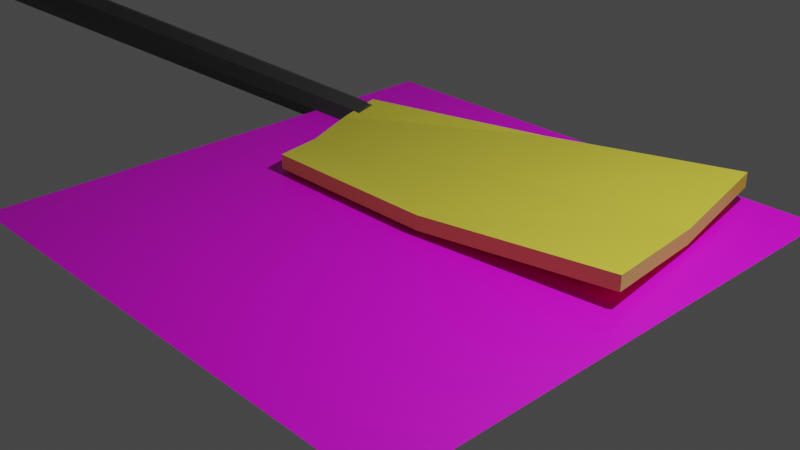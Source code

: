 # Source: boatAndOar.blend  (saved by Blender 3.0.42; exported with 4.5.12 LTS)
import bpy
from mathutils import Matrix  # noqa: F401  (used for matrix-valued properties, if any)

bpy.ops.wm.read_factory_settings(use_empty=True)
scene = bpy.context.scene
scene.name = 'Scene'

# ---- collections
col_collection = bpy.data.collections.new('Collection'); scene.collection.children.link(col_collection)

# ---- images (referenced by path relative to the original .blend; pixels are not part of the script)
import os
ASSET_DIR = os.environ.get("B2B_ASSET_DIR", "")  # directory of the original .blend (textures are referenced by path, not embedded)
HERE = os.path.dirname(os.path.abspath(__file__))  # packed textures are extracted next to this script under _unpacked/

def load_image(name, relpath, width, height, colorspace="sRGB"):
    """Load a texture the original file referenced (path relative to the .blend, or extracted next to this script)."""
    p = next((c for c in (os.path.join(HERE, relpath), os.path.join(ASSET_DIR, relpath)) if relpath and os.path.exists(c)), "")
    if p:
        img = bpy.data.images.load(p, check_existing=True)
        img.name = name
    else:  # same state as the original file: an image datablock whose file is absent (Cycles renders it pink)
        img = bpy.data.images.new(name, width, height)
        img.source = "FILE"
        img.filepath = "//" + (relpath or name)
    img.colorspace_settings.name = colorspace
    return img
img_2dviewoarbladesoip_3664286808_jpg = load_image('2dViewOarBladesOIP-3664286808.jpg', '2dViewOarBladesOIP-3664286808.jpg', 1024, 1024, 'sRGB')

# ---- materials (node trees are filled in below, after node groups)
mat_material_001 = bpy.data.materials.new('Material.001')
mat_material_001.use_transparent_shadow = False
mat_carbonfiber = bpy.data.materials.new('CarbonFiber')
mat_carbonfiber.use_transparent_shadow = False
mat_wood = bpy.data.materials.new('Wood')
mat_wood.use_transparent_shadow = False
mat_plasticwhite = bpy.data.materials.new('PlasticWhite')
mat_plasticwhite.use_transparent_shadow = False
mat_plasticpink = bpy.data.materials.new('PlasticPink')
mat_plasticpink.use_transparent_shadow = False
mat_paintedoarblade = bpy.data.materials.new('PaintedOarBlade')
mat_paintedoarblade.use_transparent_shadow = False
mat_hullblue = bpy.data.materials.new('HullBlue')
mat_hullblue.use_transparent_shadow = False
mat_metalrigger = bpy.data.materials.new('MetalRigger')
mat_metalrigger.use_transparent_shadow = False

# ---- material node trees
mat_material_001.use_nodes = True; mat_material_001.node_tree.nodes.clear()
_N = mat_material_001.node_tree.nodes; _L = mat_material_001.node_tree.links
n0 = _N.new('ShaderNodeBsdfPrincipled'); n0.name = 'Principled BSDF'; n0.location = (10, 300)
n0.distribution = 'GGX'
n0.subsurface_method = 'RANDOM_WALK_SKIN'
n0.inputs[3].default_value = 1.45
n0.inputs[27].default_value = (0.0, 0.0, 0.0, 1.0)
n0.inputs[28].default_value = 1.0
n1 = _N.new('ShaderNodeOutputMaterial'); n1.name = 'Material Output'; n1.location = (300, 300)
n2 = _N.new('ShaderNodeTexImage'); n2.name = 'Image Texture'; n2.location = (-280, 280)
n2.image = img_2dviewoarbladesoip_3664286808_jpg
_L.new(n0.outputs[0], n1.inputs[0])
_L.new(n2.outputs[0], n0.inputs[0])
n1.is_active_output = True
mat_carbonfiber.use_nodes = True; mat_carbonfiber.node_tree.nodes.clear()
_N = mat_carbonfiber.node_tree.nodes; _L = mat_carbonfiber.node_tree.links
n0 = _N.new('ShaderNodeBsdfPrincipled'); n0.name = 'Principled BSDF'; n0.location = (10, 300)
n0.distribution = 'GGX'
n0.subsurface_method = 'RANDOM_WALK_SKIN'
n0.inputs[0].default_value = (0.06372, 0.06372, 0.06372, 1.0)
n0.inputs[3].default_value = 1.45
n0.inputs[27].default_value = (0.0, 0.0, 0.0, 1.0)
n0.inputs[28].default_value = 1.0
n1 = _N.new('ShaderNodeOutputMaterial'); n1.name = 'Material Output'; n1.location = (300, 300)
_L.new(n0.outputs[0], n1.inputs[0])
n1.is_active_output = True
mat_wood.use_nodes = True; mat_wood.node_tree.nodes.clear()
_N = mat_wood.node_tree.nodes; _L = mat_wood.node_tree.links
n0 = _N.new('ShaderNodeBsdfPrincipled'); n0.name = 'Principled BSDF'; n0.location = (10, 300)
n0.distribution = 'GGX'
n0.subsurface_method = 'RANDOM_WALK_SKIN'
n0.inputs[0].default_value = (0.2203, 0.08729, 0.07056, 1.0)
n0.inputs[3].default_value = 1.45
n0.inputs[27].default_value = (0.0, 0.0, 0.0, 1.0)
n0.inputs[28].default_value = 1.0
n1 = _N.new('ShaderNodeOutputMaterial'); n1.name = 'Material Output'; n1.location = (300, 300)
_L.new(n0.outputs[0], n1.inputs[0])
n1.is_active_output = True
mat_plasticwhite.use_nodes = True; mat_plasticwhite.node_tree.nodes.clear()
_N = mat_plasticwhite.node_tree.nodes; _L = mat_plasticwhite.node_tree.links
n0 = _N.new('ShaderNodeBsdfPrincipled'); n0.name = 'Principled BSDF'; n0.location = (10, 300)
n0.distribution = 'GGX'
n0.subsurface_method = 'RANDOM_WALK_SKIN'
n0.inputs[3].default_value = 1.45
n0.inputs[27].default_value = (0.0, 0.0, 0.0, 1.0)
n0.inputs[28].default_value = 1.0
n1 = _N.new('ShaderNodeOutputMaterial'); n1.name = 'Material Output'; n1.location = (300, 300)
_L.new(n0.outputs[0], n1.inputs[0])
n1.is_active_output = True
mat_plasticpink.use_nodes = True; mat_plasticpink.node_tree.nodes.clear()
_N = mat_plasticpink.node_tree.nodes; _L = mat_plasticpink.node_tree.links
n0 = _N.new('ShaderNodeBsdfPrincipled'); n0.name = 'Principled BSDF'; n0.location = (10, 300)
n0.distribution = 'GGX'
n0.subsurface_method = 'RANDOM_WALK_SKIN'
n0.inputs[0].default_value = (0.8, 0.1319, 0.6678, 1.0)
n0.inputs[3].default_value = 1.45
n0.inputs[27].default_value = (0.0, 0.0, 0.0, 1.0)
n0.inputs[28].default_value = 1.0
n1 = _N.new('ShaderNodeOutputMaterial'); n1.name = 'Material Output'; n1.location = (300, 300)
_L.new(n0.outputs[0], n1.inputs[0])
n1.is_active_output = True
mat_paintedoarblade.use_nodes = True; mat_paintedoarblade.node_tree.nodes.clear()
_N = mat_paintedoarblade.node_tree.nodes; _L = mat_paintedoarblade.node_tree.links
n0 = _N.new('ShaderNodeBsdfPrincipled'); n0.name = 'Principled BSDF'; n0.location = (10, 300)
n0.distribution = 'GGX'
n0.subsurface_method = 'RANDOM_WALK_SKIN'
n0.inputs[0].default_value = (0.8, 0.7191, 0.06353, 1.0)
n0.inputs[3].default_value = 1.45
n0.inputs[27].default_value = (0.0, 0.0, 0.0, 1.0)
n0.inputs[28].default_value = 1.0
n1 = _N.new('ShaderNodeOutputMaterial'); n1.name = 'Material Output'; n1.location = (300, 300)
_L.new(n0.outputs[0], n1.inputs[0])
n1.is_active_output = True
mat_hullblue.use_nodes = True; mat_hullblue.node_tree.nodes.clear()
_N = mat_hullblue.node_tree.nodes; _L = mat_hullblue.node_tree.links
n0 = _N.new('ShaderNodeBsdfPrincipled'); n0.name = 'Principled BSDF'; n0.location = (10, 300)
n0.distribution = 'GGX'
n0.subsurface_method = 'RANDOM_WALK_SKIN'
n0.inputs[0].default_value = (0.08888, 0.1058, 0.8, 1.0)
n0.inputs[3].default_value = 1.45
n0.inputs[27].default_value = (0.0, 0.0, 0.0, 1.0)
n0.inputs[28].default_value = 1.0
n1 = _N.new('ShaderNodeOutputMaterial'); n1.name = 'Material Output'; n1.location = (300, 300)
_L.new(n0.outputs[0], n1.inputs[0])
n1.is_active_output = True
mat_metalrigger.use_nodes = True; mat_metalrigger.node_tree.nodes.clear()
_N = mat_metalrigger.node_tree.nodes; _L = mat_metalrigger.node_tree.links
n0 = _N.new('ShaderNodeBsdfPrincipled'); n0.name = 'Principled BSDF'; n0.location = (10, 300)
n0.distribution = 'GGX'
n0.subsurface_method = 'RANDOM_WALK_SKIN'
n0.inputs[3].default_value = 1.45
n0.inputs[27].default_value = (0.0, 0.0, 0.0, 1.0)
n0.inputs[28].default_value = 1.0
n1 = _N.new('ShaderNodeOutputMaterial'); n1.name = 'Material Output'; n1.location = (300, 300)
_L.new(n0.outputs[0], n1.inputs[0])
n1.is_active_output = True

# ---- world
world_world = bpy.data.worlds.new('World'); scene.world = world_world
world_world.use_nodes = True; world_world.node_tree.nodes.clear()
_N = world_world.node_tree.nodes; _L = world_world.node_tree.links
n0 = _N.new('ShaderNodeOutputWorld'); n0.name = 'World Output'; n0.location = (300, 300)
n1 = _N.new('ShaderNodeBackground'); n1.name = 'Background'; n1.location = (10, 300)
n1.inputs[0].default_value = (0.05088, 0.05088, 0.05088, 1.0)
_L.new(n1.outputs[0], n0.inputs[0])
n0.is_active_output = True
world_world.color = (0.05088, 0.05088, 0.05088)
world_world.use_sun_shadow = False
world_world.sun_shadow_jitter_overblur = 0.0

# ---- cameras
cam_camera = bpy.data.cameras.new('Camera')
cam_camera.clip_end = 100.0
cam_camera.ortho_scale = 7.314

# ---- lights
light_light = bpy.data.lights.new('Light', 'POINT')
light_light.transmission_factor = 0.0
light_light.energy = 1000.0
light_light.shadow_soft_size = 0.1
light_light.shadow_maximum_resolution = 0.006
light_light.use_absolute_resolution = True

# ---- meshes
me_plane = bpy.data.meshes.new('Plane')
me_plane.from_pydata([(-1.0, -1.0, 0.0), (1.0, -1.0, 0.0), (-1.0, 1.0, 0.0), (1.0, 1.0, 0.0)], [], [(0, 1, 3, 2)])
_uv = me_plane.uv_layers.new(name='UVMap')
_uv.uv.foreach_set('vector', [0.0, 0.0, 1.0, 0.0, 1.0, 1.0, 0.0, 1.0])
me_plane.materials.append(mat_material_001)
me_plane.use_remesh_fix_poles = True
me_plane.use_remesh_preserve_attributes = False
me_plane.update()
me_cylinder = bpy.data.meshes.new('Cylinder')
me_cylinder.from_pydata([(1.139, 0.3328, -0.0004799), (11.52, 0.2311, -0.0004799), (1.139, 0.2372, -0.2313), (11.52, 0.1653, -0.1594), (1.139, 0.006389, -0.3269), (11.52, 0.006389, -0.2252), (1.139, -0.2244, -0.2313), (11.52, -0.1525, -0.1594), (1.139, -0.32, -0.0004798), (11.52, -0.2183, -0.0004799), (1.139, -0.2244, 0.2303), (11.52, -0.1525, 0.1584), (1.139, 0.006389, 0.3259), (11.52, 0.006389, 0.2242), (1.139, 0.2372, 0.2303), (11.52, 0.1653, 0.1584), (-0.01947, 0.3328, -0.0004769), (-0.01947, 0.2372, -0.2313), (-0.01947, 0.006389, -0.3269), (-0.01947, -0.2244, -0.2313), (-0.01947, -0.32, -0.0004768), (-0.01946, -0.2244, 0.2303), (-0.01946, 0.006389, 0.3259), (-0.01946, 0.2372, 0.2303), (1.082, 0.3986, -0.0004802), (1.082, 0.2837, -0.3445), (1.082, 0.006389, -0.3927), (1.082, -0.3266, -0.3445), (1.082, -0.3858, -0.0004801), (1.082, -0.3266, 0.344), (1.082, 0.006389, 0.3917), (1.082, 0.2837, 0.344), (0.03803, 0.3986, -0.0004766), (0.03803, 0.2837, -0.3445), (0.03803, 0.006389, -0.3927), (0.03803, -0.3266, -0.3445), (0.03803, -0.3858, -0.0004765), (0.03803, -0.3266, 0.344), (0.03803, 0.006389, 0.3917), (0.03803, 0.2837, 0.344), (-0.1148, 0.3328, -0.0004767), (-0.1148, 0.2372, -0.2313), (-0.1148, 0.006389, -0.3269), (-0.1148, -0.2244, -0.2313), (-0.1148, -0.32, -0.0004767), (-0.1148, -0.2244, 0.2303), (-0.1148, 0.006389, 0.3259), (-0.1148, 0.2372, 0.2303), (-0.01857, 0.5886, 0.000837), (-0.01857, 0.4166, -0.4146), (-0.01857, 0.001133, -0.5867), (-0.01857, -0.4143, -0.4146), (-0.01857, -0.5864, 0.0008371), (-0.01857, -0.4143, 0.4163), (-0.01857, 0.001133, 0.5883), (-0.01857, 0.4166, 0.4163), (-0.1139, 0.5886, 0.0008373), (-0.1139, 0.4166, -0.4146), (-0.1139, 0.001133, -0.5867), (-0.1139, -0.4143, -0.4146), (-0.1139, -0.5864, 0.0008374), (-0.1139, -0.4143, 0.4163), (-0.1139, 0.001133, 0.5883), (-0.1139, 0.4166, 0.4163), (-4.347, 0.3328, -0.0004744), (-4.347, 0.2372, -0.2313), (-4.347, 0.00639, -0.3269), (-4.347, -0.2244, -0.2313), (-4.347, -0.32, -0.0004744), (-4.347, -0.2244, 0.2303), (-4.347, 0.00639, 0.3259), (-4.347, 0.2372, 0.2303), (-4.391, 0.2991, -0.0004744), (-4.391, 0.2134, -0.2075), (-4.391, 0.00639, -0.2932), (-4.391, -0.2006, -0.2075), (-4.391, -0.2863, -0.0004744), (-4.391, -0.2006, 0.2065), (-4.391, 0.00639, 0.2923), (-4.391, 0.2134, 0.2065), (-6.529, 0.1787, -0.0004744), (-6.529, 0.1282, -0.1223), (-6.529, 0.00639, -0.1728), (-6.529, -0.1154, -0.1223), (-6.529, -0.1659, -0.0004744), (-6.529, -0.1154, 0.1214), (-6.529, 0.00639, 0.1718), (-6.529, 0.1282, 0.1214), (15.95, 1.271, 0.3503), (16.38, -1.448, 0.3503), (16.38, -1.448, 0.1817), (11.42, 0.1604, 0.223), (11.42, 0.1604, 0.05439), (12.04, -1.742, 0.223), (11.43, -0.3088, -0.04963), (11.43, -0.3088, 0.1189), (14.15, -1.725, 0.223), (13.66, 0.7729, 0.223), (16.17, -0.08834, 0.2463), (16.17, -0.08834, 0.07771), (11.74, -1.025, 0.1189), (13.93, -0.3532, 0.1826), (-6.529, 0.00639, -0.0004744), (11.52, 0.006389, -0.0004799), (15.95, 1.271, 0.1816), (12.04, -1.742, 0.05425), (14.15, -1.725, 0.05425), (13.66, 0.7729, 0.05425), (11.74, -1.025, -0.04978), (13.93, -0.3532, 0.01389)], [], [(0, 1, 3, 2), (2, 3, 5, 4), (4, 5, 7, 6), (6, 7, 9, 8), (8, 9, 11, 10), (10, 11, 13, 12), (9, 7, 103), (12, 13, 15, 14), (14, 15, 1, 0), (14, 0, 24, 31), (21, 22, 54, 53), (4, 6, 27, 26), (22, 21, 37, 38), (21, 20, 36, 37), (8, 10, 29, 28), (20, 19, 35, 36), (12, 14, 31, 30), (2, 4, 26, 25), (25, 26, 34, 33), (28, 29, 37, 36), (31, 24, 32, 39), (24, 25, 33, 32), (26, 27, 35, 34), (29, 30, 38, 37), (27, 28, 36, 35), (30, 31, 39, 38), (0, 2, 25, 24), (23, 22, 38, 39), (10, 12, 30, 29), (16, 23, 39, 32), (17, 16, 32, 33), (6, 8, 28, 27), (18, 17, 33, 34), (19, 18, 34, 35), (46, 47, 71, 70), (42, 41, 57, 58), (20, 21, 53, 52), (41, 40, 56, 57), (40, 47, 63, 56), (19, 20, 52, 51), (47, 46, 62, 63), (18, 19, 51, 50), (49, 50, 58, 57), (54, 55, 63, 62), (52, 53, 61, 60), (50, 51, 59, 58), (48, 49, 57, 56), (55, 48, 56, 63), (53, 54, 62, 61), (51, 52, 60, 59), (43, 42, 58, 59), (22, 23, 55, 54), (44, 43, 59, 60), (23, 16, 48, 55), (16, 17, 49, 48), (45, 44, 60, 61), (17, 18, 50, 49), (46, 45, 61, 62), (70, 71, 79, 78), (44, 45, 69, 68), (42, 43, 67, 66), (40, 41, 65, 64), (47, 40, 64, 71), (45, 46, 70, 69), (43, 44, 68, 67), (41, 42, 66, 65), (73, 74, 82, 81), (68, 69, 77, 76), (66, 67, 75, 74), (64, 65, 73, 72), (71, 64, 72, 79), (69, 70, 78, 77), (67, 68, 76, 75), (65, 66, 74, 73), (82, 83, 102), (78, 79, 87, 86), (76, 77, 85, 84), (74, 75, 83, 82), (72, 73, 81, 80), (79, 72, 80, 87), (77, 78, 86, 85), (75, 76, 84, 83), (90, 89, 96, 106), (106, 96, 93, 105), (94, 95, 91, 92), (99, 98, 89, 90), (107, 97, 88, 104), (108, 100, 95, 94), (92, 91, 97, 107), (104, 88, 98, 99), (105, 93, 100, 108), (101, 98, 88, 97), (98, 101, 96, 89), (96, 101, 100, 93), (95, 100, 101), (95, 101, 97, 91), (109, 99, 104, 107), (80, 81, 102), (87, 80, 102), (85, 86, 102), (83, 84, 102), (81, 82, 102), (86, 87, 102), (84, 85, 102), (15, 13, 103), (5, 3, 103), (11, 9, 103), (1, 15, 103), (3, 1, 103), (7, 5, 103), (13, 11, 103), (99, 109, 106, 90), (106, 109, 108, 105), (94, 108, 109), (94, 109, 107, 92)])
me_cylinder.polygons.foreach_set('material_index', [0, 0, 0, 0, 0, 0, 0, 0, 0, 3, 2, 3, 3, 3, 3, 3, 3, 3, 3, 3, 3, 3, 3, 3, 3, 3, 3, 3, 3, 3, 3, 3, 3, 3, 0, 2, 2, 2, 2, 2, 2, 2, 2, 2, 2, 2, 2, 2, 2, 2, 2, 2, 2, 2, 2, 2, 2, 2, 0, 0, 0, 0, 0, 0, 0, 0, 1, 0, 0, 0, 0, 0, 0, 0, 1, 1, 1, 1, 1, 1, 1, 1, 4, 4, 4, 4, 4, 4, 4, 4, 4, 4, 4, 4, 4, 4, 4, 1, 1, 1, 1, 1, 1, 1, 0, 0, 0, 0, 0, 0, 0, 4, 4, 4, 4])
_uv = me_cylinder.uv_layers.new(name='UVMap')
_uv.uv.foreach_set('vector', [1.0, 0.5, 1.0, 1.0, 0.875, 1.0, 0.875, 0.5, 0.875, 0.5, 0.875, 1.0, 0.75, 1.0, 0.75, 0.5, 0.75, 0.5, 0.75, 1.0, 0.625, 1.0, 0.625, 0.5, 0.625, 0.5, 0.625, 1.0, 0.5, 1.0, 0.5, 0.5, 0.5, 0.5, 0.5, 1.0, 0.375, 1.0, 0.375, 0.5, 0.375, 0.5, 0.375, 1.0, 0.25, 1.0, 0.25, 0.5, 0.5, 1.0, 0.625, 1.0, 0.5, 1.0, 0.25, 0.5, 0.25, 1.0, 0.125, 1.0, 0.125, 0.5, 0.125, 0.5, 0.125, 1.0, 0.0, 1.0, 0.0, 0.5, 0.125, 0.5, 0.0, 0.5, 0.0, 0.5, 0.125, 0.5, 0.5803, 0.08029, 0.51, 0.25, 0.51, 0.25, 0.5803, 0.08029, 0.75, 0.5, 0.625, 0.5, 0.625, 0.5, 0.75, 0.5, 0.51, 0.25, 0.5803, 0.08029, 0.5803, 0.08029, 0.51, 0.25, 0.5803, 0.08029, 0.75, 0.01, 0.75, 0.01, 0.5803, 0.08029, 0.5, 0.5, 0.375, 0.5, 0.375, 0.5, 0.5, 0.5, 0.75, 0.01, 0.9197, 0.08029, 0.9197, 0.08029, 0.75, 0.01, 0.25, 0.5, 0.125, 0.5, 0.125, 0.5, 0.25, 0.5, 0.875, 0.5, 0.75, 0.5, 0.75, 0.5, 0.875, 0.5, 0.875, 0.5, 0.75, 0.5, 0.75, 0.5, 0.875, 0.5, 0.5, 0.5, 0.375, 0.5, 0.375, 0.5, 0.5, 0.5, 0.125, 0.5, 0.0, 0.5, 0.0, 0.5, 0.125, 0.5, 1.0, 0.5, 0.875, 0.5, 0.875, 0.5, 1.0, 0.5, 0.75, 0.5, 0.625, 0.5, 0.625, 0.5, 0.75, 0.5, 0.375, 0.5, 0.25, 0.5, 0.25, 0.5, 0.375, 0.5, 0.625, 0.5, 0.5, 0.5, 0.5, 0.5, 0.625, 0.5, 0.25, 0.5, 0.125, 0.5, 0.125, 0.5, 0.25, 0.5, 1.0, 0.5, 0.875, 0.5, 0.875, 0.5, 1.0, 0.5, 0.5803, 0.4197, 0.51, 0.25, 0.51, 0.25, 0.5803, 0.4197, 0.375, 0.5, 0.25, 0.5, 0.25, 0.5, 0.375, 0.5, 0.75, 0.49, 0.5803, 0.4197, 0.5803, 0.4197, 0.75, 0.49, 0.9197, 0.4197, 0.75, 0.49, 0.75, 0.49, 0.9197, 0.4197, 0.625, 0.5, 0.5, 0.5, 0.5, 0.5, 0.625, 0.5, 0.99, 0.25, 0.9197, 0.4197, 0.9197, 0.4197, 0.99, 0.25, 0.9197, 0.08029, 0.99, 0.25, 0.99, 0.25, 0.9197, 0.08029, 0.51, 0.25, 0.5803, 0.4197, 0.5803, 0.4197, 0.51, 0.25, 0.99, 0.25, 0.9197, 0.4197, 0.9197, 0.4197, 0.99, 0.25, 0.75, 0.01, 0.5803, 0.08029, 0.5803, 0.08029, 0.75, 0.01, 0.9197, 0.4197, 0.75, 0.49, 0.75, 0.49, 0.9197, 0.4197, 0.75, 0.49, 0.5803, 0.4197, 0.5803, 0.4197, 0.75, 0.49, 0.9197, 0.08029, 0.75, 0.01, 0.75, 0.01, 0.9197, 0.08029, 0.5803, 0.4197, 0.51, 0.25, 0.51, 0.25, 0.5803, 0.4197, 0.99, 0.25, 0.9197, 0.08029, 0.9197, 0.08029, 0.99, 0.25, 0.9197, 0.4197, 0.99, 0.25, 0.99, 0.25, 0.9197, 0.4197, 0.51, 0.25, 0.5803, 0.4197, 0.5803, 0.4197, 0.51, 0.25, 0.75, 0.01, 0.5803, 0.08029, 0.5803, 0.08029, 0.75, 0.01, 0.99, 0.25, 0.9197, 0.08029, 0.9197, 0.08029, 0.99, 0.25, 0.75, 0.49, 0.9197, 0.4197, 0.9197, 0.4197, 0.75, 0.49, 0.5803, 0.4197, 0.75, 0.49, 0.75, 0.49, 0.5803, 0.4197, 0.5803, 0.08029, 0.51, 0.25, 0.51, 0.25, 0.5803, 0.08029, 0.9197, 0.08029, 0.75, 0.01, 0.75, 0.01, 0.9197, 0.08029, 0.9197, 0.08029, 0.99, 0.25, 0.99, 0.25, 0.9197, 0.08029, 0.51, 0.25, 0.5803, 0.4197, 0.5803, 0.4197, 0.51, 0.25, 0.75, 0.01, 0.9197, 0.08029, 0.9197, 0.08029, 0.75, 0.01, 0.5803, 0.4197, 0.75, 0.49, 0.75, 0.49, 0.5803, 0.4197, 0.75, 0.49, 0.9197, 0.4197, 0.9197, 0.4197, 0.75, 0.49, 0.5803, 0.08029, 0.75, 0.01, 0.75, 0.01, 0.5803, 0.08029, 0.9197, 0.4197, 0.99, 0.25, 0.99, 0.25, 0.9197, 0.4197, 0.51, 0.25, 0.5803, 0.08029, 0.5803, 0.08029, 0.51, 0.25, 0.51, 0.25, 0.5803, 0.4197, 0.5803, 0.4197, 0.51, 0.25, 0.75, 0.01, 0.5803, 0.08029, 0.5803, 0.08029, 0.75, 0.01, 0.99, 0.25, 0.9197, 0.08029, 0.9197, 0.08029, 0.99, 0.25, 0.75, 0.49, 0.9197, 0.4197, 0.9197, 0.4197, 0.75, 0.49, 0.5803, 0.4197, 0.75, 0.49, 0.75, 0.49, 0.5803, 0.4197, 0.5803, 0.08029, 0.51, 0.25, 0.51, 0.25, 0.5803, 0.08029, 0.9197, 0.08029, 0.75, 0.01, 0.75, 0.01, 0.9197, 0.08029, 0.9197, 0.4197, 0.99, 0.25, 0.99, 0.25, 0.9197, 0.4197, 0.9197, 0.4197, 0.99, 0.25, 0.99, 0.25, 0.9197, 0.4197, 0.75, 0.01, 0.5803, 0.08029, 0.5803, 0.08029, 0.75, 0.01, 0.99, 0.25, 0.9197, 0.08029, 0.9197, 0.08029, 0.99, 0.25, 0.75, 0.49, 0.9197, 0.4197, 0.9197, 0.4197, 0.75, 0.49, 0.5803, 0.4197, 0.75, 0.49, 0.75, 0.49, 0.5803, 0.4197, 0.5803, 0.08029, 0.51, 0.25, 0.51, 0.25, 0.5803, 0.08029, 0.9197, 0.08029, 0.75, 0.01, 0.75, 0.01, 0.9197, 0.08029, 0.9197, 0.4197, 0.99, 0.25, 0.99, 0.25, 0.9197, 0.4197, 0.99, 0.25, 0.9197, 0.08029, 0.99, 0.25, 0.51, 0.25, 0.5803, 0.4197, 0.5803, 0.4197, 0.51, 0.25, 0.75, 0.01, 0.5803, 0.08029, 0.5803, 0.08029, 0.75, 0.01, 0.99, 0.25, 0.9197, 0.08029, 0.9197, 0.08029, 0.99, 0.25, 0.75, 0.49, 0.9197, 0.4197, 0.9197, 0.4197, 0.75, 0.49, 0.5803, 0.4197, 0.75, 0.49, 0.75, 0.49, 0.5803, 0.4197, 0.5803, 0.08029, 0.51, 0.25, 0.51, 0.25, 0.5803, 0.08029, 0.9197, 0.08029, 0.75, 0.01, 0.75, 0.01, 0.9197, 0.08029, 0.375, 0.75, 0.625, 0.75, 0.625, 0.875, 0.375, 0.875, 0.375, 0.875, 0.625, 0.875, 0.625, 1.0, 0.375, 1.0, 0.375, 0.125, 0.625, 0.125, 0.625, 0.25, 0.375, 0.25, 0.375, 0.625, 0.625, 0.625, 0.625, 0.75, 0.375, 0.75, 0.375, 0.375, 0.625, 0.375, 0.625, 0.5, 0.375, 0.5, 0.375, 0.0625, 0.625, 0.0625, 0.625, 0.125, 0.375, 0.125, 0.375, 0.25, 0.625, 0.25, 0.625, 0.375, 0.375, 0.375, 0.375, 0.5, 0.625, 0.5, 0.625, 0.625, 0.375, 0.625, 0.375, 0.0, 0.625, 0.0, 0.625, 0.0625, 0.375, 0.0625, 0.0, 0.0, 0.625, 0.625, 0.625, 0.5, 0.625, 0.375, 0.625, 0.625, 0.0, 0.0, 0.625, 0.875, 0.625, 0.75, 0.625, 0.875, 0.0, 0.0, 0.625, 0.0625, 0.625, 0.0, 0.625, 0.125, 0.625, 0.0625, 0.0, 0.0, 0.625, 0.125, 0.0, 0.0, 0.625, 0.375, 0.625, 0.25, 0.0, 0.0, 0.625, 0.625, 0.625, 0.5, 0.625, 0.375, 0.75, 0.49, 0.9197, 0.4197, 0.75, 0.49, 0.5803, 0.4197, 0.75, 0.49, 0.5803, 0.4197, 0.5803, 0.08029, 0.51, 0.25, 0.5803, 0.08029, 0.9197, 0.08029, 0.75, 0.01, 0.9197, 0.08029, 0.9197, 0.4197, 0.99, 0.25, 0.9197, 0.4197, 0.51, 0.25, 0.5803, 0.4197, 0.51, 0.25, 0.75, 0.01, 0.5803, 0.08029, 0.75, 0.01, 0.125, 1.0, 0.25, 1.0, 0.125, 1.0, 0.75, 1.0, 0.875, 1.0, 0.75, 1.0, 0.375, 1.0, 0.5, 1.0, 0.375, 1.0, 0.0, 1.0, 0.125, 1.0, 0.0, 1.0, 0.875, 1.0, 1.0, 1.0, 0.875, 1.0, 0.625, 1.0, 0.75, 1.0, 0.625, 1.0, 0.25, 1.0, 0.375, 1.0, 0.25, 1.0, 0.625, 0.625, 0.0, 0.0, 0.625, 0.875, 0.625, 0.75, 0.625, 0.875, 0.0, 0.0, 0.625, 0.0625, 0.625, 0.0, 0.625, 0.125, 0.625, 0.0625, 0.0, 0.0, 0.625, 0.125, 0.0, 0.0, 0.625, 0.375, 0.625, 0.25])
me_cylinder.materials.append(mat_carbonfiber)
me_cylinder.materials.append(mat_wood)
me_cylinder.materials.append(mat_plasticwhite)
me_cylinder.materials.append(mat_plasticpink)
me_cylinder.materials.append(mat_paintedoarblade)
me_cylinder.use_remesh_fix_poles = True
me_cylinder.use_remesh_preserve_attributes = False
me_cylinder.update()
me_cube_002 = bpy.data.meshes.new('Cube.002')
me_cube_002.from_pydata([(-1.581, -8.481, 1.0), (0.0, -8.481, -1.0), (1.581, -8.481, 1.0), (-1.225, -8.481, 0.0), (1.225, -8.481, 0.0), (-1.581, -18.37, 1.0), (0.0, -18.37, -1.0), (1.581, -18.37, 1.0), (-1.225, -18.37, 0.0), (1.225, -18.37, 0.0), (0.0, -18.37, 1.208), (-1.326, -8.481, 1.003), (1.326, -8.481, 1.003), (0.0, -18.37, 1.211), (-1.326, -18.37, 1.003), (1.326, -18.37, 1.003), (-1.326, -8.481, 0.6204), (1.326, -8.481, 0.6204), (0.0, -18.37, 0.8287), (-1.326, -18.37, 0.6204), (1.326, -18.37, 0.6204), (1.225, -13.43, 0.0), (0.0, -13.43, -1.0), (-1.225, -13.43, 0.0), (-1.581, -13.43, 1.0), (1.581, -13.43, 1.0), (-1.326, -13.43, 1.003), (1.326, -13.43, 1.003), (-1.326, -13.43, 0.6204), (0.0, -13.43, 0.8287), (1.326, -13.43, 0.6204), (-1.139, -8.481, 0.06023), (-1.139, -13.43, 0.06023), (-0.005962, -8.481, -0.9227), (-0.005962, -13.43, -0.9227), (1.062, -8.481, 0.0007333), (1.062, -13.43, 0.0007333), (-0.9786, -13.43, 0.5094), (-0.003635, -13.43, 0.6625), (0.9713, -13.43, 0.5094), (-0.8409, -13.43, 0.09757), (-0.008018, -13.43, -0.6251), (0.7775, -13.43, 0.05384), (-0.9786, -18.37, 0.5094), (-0.003635, -18.37, 0.6625), (0.9713, -18.37, 0.5094), (-0.8409, -18.37, 0.09757), (-0.008018, -18.37, -0.6251), (0.7775, -18.37, 0.05384)], [], [(22, 21, 9, 6), (24, 23, 8, 5), (23, 22, 6, 8), (21, 25, 7, 9), (5, 10, 13, 14), (13, 15, 20, 18), (25, 2, 12, 27), (24, 5, 14, 26), (10, 7, 15, 13), (30, 29, 18, 20), (29, 28, 19, 18), (27, 12, 17, 30), (26, 14, 19, 28), (14, 13, 18, 19), (11, 26, 28, 16), (15, 27, 30, 20), (0, 24, 26, 11), (7, 25, 27, 15), (4, 2, 25, 21), (3, 1, 22, 23), (0, 3, 23, 24), (1, 4, 21, 22), (16, 28, 32, 31), (31, 32, 34, 33), (33, 34, 36, 35), (17, 35, 36, 30), (30, 36, 42, 39), (36, 34, 41, 42), (28, 29, 38, 37), (32, 28, 37, 40), (29, 30, 39, 38), (34, 32, 40, 41), (39, 42, 48, 45), (41, 40, 46, 47), (38, 39, 45, 44), (42, 41, 47, 48), (40, 37, 43, 46), (37, 38, 44, 43)])
_uv = me_cube_002.uv_layers.new(name='UVMap')
_uv.uv.foreach_set('vector', [0.0, 0.0, 0.0, 0.0, 0.0, 0.0, 0.0, 0.0, 0.0, 0.0, 0.0, 0.0, 0.0, 0.0, 0.0, 0.0, 0.0, 0.0, 0.0, 0.0, 0.0, 0.0, 0.0, 0.0, 0.0, 0.0, 0.0, 0.0, 0.0, 0.0, 0.0, 0.0, 0.0, 0.0, 0.0, 0.0, 0.0, 0.0, 0.0, 0.0, 0.0, 0.0, 0.0, 0.0, 0.0, 0.0, 0.0, 0.0, 0.0, 0.0, 0.0, 0.0, 0.0, 0.0, 0.0, 0.0, 0.0, 0.0, 0.0, 0.0, 0.0, 0.0, 0.0, 0.0, 0.0, 0.0, 0.0, 0.0, 0.0, 0.0, 0.0, 0.0, 0.0, 0.0, 0.0, 0.0, 0.0, 0.0, 0.0, 0.0, 0.0, 0.0, 0.0, 0.0, 0.0, 0.0, 0.0, 0.0, 0.0, 0.0, 0.0, 0.0, 0.0, 0.0, 0.0, 0.0, 0.0, 0.0, 0.0, 0.0, 0.0, 0.0, 0.0, 0.0, 0.0, 0.0, 0.0, 0.0, 0.0, 0.0, 0.0, 0.0, 0.0, 0.0, 0.0, 0.0, 0.0, 0.0, 0.0, 0.0, 0.0, 0.0, 0.0, 0.0, 0.0, 0.0, 0.0, 0.0, 0.0, 0.0, 0.0, 0.0, 0.0, 0.0, 0.0, 0.0, 0.0, 0.0, 0.0, 0.0, 0.0, 0.0, 0.0, 0.0, 0.0, 0.0, 0.0, 0.0, 0.0, 0.0, 0.0, 0.0, 0.0, 0.0, 0.0, 0.0, 0.0, 0.0, 0.0, 0.0, 0.0, 0.0, 0.0, 0.0, 0.0, 0.0, 0.0, 0.0, 0.0, 0.0, 0.0, 0.0, 0.0, 0.0, 0.0, 0.0, 0.0, 0.0, 0.0, 0.0, 0.0, 0.0, 0.0, 0.0, 0.0, 0.0, 0.0, 0.0, 0.0, 0.0, 0.0, 0.0, 0.0, 0.0, 0.0, 0.0, 0.0, 0.0, 0.0, 0.0, 0.0, 0.0, 0.0, 0.0, 0.0, 0.0, 0.0, 0.0, 0.0, 0.0, 0.0, 0.0, 0.0, 0.0, 0.0, 0.0, 0.0, 0.0, 0.0, 0.0, 0.0, 0.0, 0.0, 0.0, 0.0, 0.0, 0.0, 0.0, 0.0, 0.0, 0.0, 0.0, 0.0, 0.0, 0.0, 0.0, 0.0, 0.0, 0.0, 0.0, 0.0, 0.0, 0.0, 0.0, 0.0, 0.0, 0.0, 0.0, 0.0, 0.0, 0.0, 0.0, 0.0, 0.0, 0.0, 0.0, 0.0, 0.0, 0.0, 0.0, 0.0, 0.0, 0.0, 0.0, 0.0, 0.0, 0.0, 0.0, 0.0, 0.0, 0.0, 0.0, 0.0, 0.0, 0.0, 0.0, 0.0, 0.0, 0.0, 0.0, 0.0, 0.0, 0.0, 0.0, 0.0, 0.0, 0.0, 0.0, 0.0, 0.0, 0.0, 0.0, 0.0, 0.0, 0.0, 0.0, 0.0, 0.0, 0.0, 0.0, 0.0, 0.0, 0.0, 0.0])
me_cube_002.materials.append(mat_hullblue)
me_cube_002.use_remesh_fix_poles = True
me_cube_002.use_remesh_preserve_attributes = False
me_cube_002.update()
me_cube_003 = bpy.data.meshes.new('Cube.003')
me_cube_003.from_pydata([(1.691, -0.3705, -0.3705), (1.691, -0.3705, 0.3705), (1.691, 0.3705, -0.3705), (1.691, 0.3705, 0.3705), (2.432, -0.3705, -0.3705), (2.432, -0.3705, 0.3705), (2.432, 0.3705, -0.3705), (2.432, 0.3705, 0.3705), (1.843, 0.3705, 0.2189), (1.843, 0.3705, -0.2189), (2.281, 0.3705, -0.2189), (2.281, 0.3705, 0.2189), (-1.554, 3.672, 0.2189), (-1.554, 3.672, -0.2189), (-1.585, 4.109, -0.2189), (-1.585, 4.109, 0.2189), (1.849, -0.3705, -0.2127), (1.849, -0.3705, 0.2127), (2.274, -0.3705, 0.2127), (2.274, -0.3705, -0.2127), (-1.622, -3.896, -0.2127), (-1.622, -3.896, 0.2127), (-1.567, -4.318, 0.2127), (-1.567, -4.318, -0.2127)], [], [(0, 1, 3, 2), (7, 6, 10, 11), (6, 7, 5, 4), (5, 1, 17, 18), (2, 6, 4, 0), (7, 3, 1, 5), (10, 9, 13, 14), (6, 2, 9, 10), (3, 7, 11, 8), (2, 3, 8, 9), (13, 12, 15, 14), (8, 11, 15, 12), (9, 8, 12, 13), (11, 10, 14, 15), (18, 17, 21, 22), (4, 5, 18, 19), (1, 0, 16, 17), (0, 4, 19, 16), (23, 22, 21, 20), (19, 18, 22, 23), (16, 19, 23, 20), (17, 16, 20, 21)])
_uv = me_cube_003.uv_layers.new(name='UVMap')
_uv.uv.foreach_set('vector', [0.375, 0.0, 0.625, 0.0, 0.625, 0.25, 0.375, 0.25, 0.625, 0.5, 0.375, 0.5, 0.375, 0.5, 0.625, 0.5, 0.375, 0.5, 0.625, 0.5, 0.625, 0.75, 0.375, 0.75, 0.625, 0.75, 0.875, 0.75, 0.875, 0.75, 0.625, 0.75, 0.125, 0.5, 0.375, 0.5, 0.375, 0.75, 0.125, 0.75, 0.625, 0.5, 0.875, 0.5, 0.875, 0.75, 0.625, 0.75, 0.375, 0.5, 0.125, 0.5, 0.125, 0.5, 0.375, 0.5, 0.375, 0.5, 0.125, 0.5, 0.125, 0.5, 0.375, 0.5, 0.875, 0.5, 0.625, 0.5, 0.625, 0.5, 0.875, 0.5, 0.375, 0.25, 0.625, 0.25, 0.625, 0.25, 0.375, 0.25, 0.375, 0.25, 0.625, 0.25, 0.625, 0.5, 0.375, 0.5, 0.875, 0.5, 0.625, 0.5, 0.625, 0.5, 0.875, 0.5, 0.375, 0.25, 0.625, 0.25, 0.625, 0.25, 0.375, 0.25, 0.625, 0.5, 0.375, 0.5, 0.375, 0.5, 0.625, 0.5, 0.625, 0.75, 0.875, 0.75, 0.875, 0.75, 0.625, 0.75, 0.375, 0.75, 0.625, 0.75, 0.625, 0.75, 0.375, 0.75, 0.625, 0.0, 0.375, 0.0, 0.375, 0.0, 0.625, 0.0, 0.125, 0.75, 0.375, 0.75, 0.375, 0.75, 0.125, 0.75, 0.375, 0.75, 0.625, 0.75, 0.625, 1.0, 0.375, 1.0, 0.375, 0.75, 0.625, 0.75, 0.625, 0.75, 0.375, 0.75, 0.125, 0.75, 0.375, 0.75, 0.375, 0.75, 0.125, 0.75, 0.625, 0.0, 0.375, 0.0, 0.375, 0.0, 0.625, 0.0])
me_cube_003.materials.append(mat_metalrigger)
me_cube_003.use_remesh_fix_poles = True
me_cube_003.use_remesh_preserve_attributes = False
me_cube_003.update()
me_cube_004 = bpy.data.meshes.new('Cube.004')
me_cube_004.from_pydata([(0.0, -1.0, -1.0), (-1.11, -1.0, 1.0), (-4.056e-07, -0.2449, -1.0), (0.0, 4.44, 1.0), (0.0, 2.72, 0.0), (1.11, -1.0, 1.0), (-1.581, -5.643, 1.0), (0.0, -5.643, -1.0), (1.581, -5.643, 1.0), (-0.9115, -1.0, 0.0), (-1.225, -5.643, 0.0), (1.225, -5.643, 0.0), (0.9115, -1.0, 0.0), (-1.581, -8.481, 1.0), (0.0, -8.481, -1.0), (1.581, -8.481, 1.0), (-1.225, -8.481, 0.0), (1.225, -8.481, 0.0), (0.0, -5.643, 1.208), (0.0, -1.0, 1.208), (0.0, -8.481, 1.208)], [], [(9, 1, 3, 4), (4, 3, 5, 12), (19, 1, 6, 18), (0, 12, 11, 7), (3, 1, 19, 5), (12, 5, 8, 11), (9, 0, 7, 10), (1, 9, 10, 6), (2, 4, 12, 0), (0, 9, 4, 2), (10, 7, 14, 16), (6, 10, 16, 13), (18, 6, 13, 20), (7, 11, 17, 14), (11, 8, 15, 17), (8, 18, 20, 15), (5, 19, 18, 8)])
_uv = me_cube_004.uv_layers.new(name='UVMap')
_uv.uv.foreach_set('vector', [0.5, 0.0, 0.625, 0.0, 0.625, 0.25, 0.5, 0.25, 0.5, 0.5, 0.625, 0.5, 0.625, 0.75, 0.5, 0.75, 0.75, 0.75, 0.875, 0.75, 0.875, 0.75, 0.75, 0.75, 0.375, 0.75, 0.5, 0.75, 0.5, 0.75, 0.375, 0.75, 0.875, 0.5, 0.875, 0.75, 0.75, 0.75, 0.625, 0.75, 0.5, 0.75, 0.625, 0.75, 0.625, 0.75, 0.5, 0.75, 0.5, 0.0, 0.375, 0.0, 0.375, 0.0, 0.5, 0.0, 0.625, 0.0, 0.5, 0.0, 0.5, 0.0, 0.625, 0.0, 0.375, 0.5, 0.5, 0.5, 0.5, 0.75, 0.375, 0.75, 0.375, 0.0, 0.5, 0.0, 0.5, 0.25, 0.375, 0.25, 0.5, 0.0, 0.375, 0.0, 0.375, 0.0, 0.5, 0.0, 0.625, 0.0, 0.5, 0.0, 0.5, 0.0, 0.625, 0.0, 0.75, 0.75, 0.875, 0.75, 0.875, 0.75, 0.75, 0.75, 0.375, 0.75, 0.5, 0.75, 0.5, 0.75, 0.375, 0.75, 0.5, 0.75, 0.625, 0.75, 0.625, 0.75, 0.5, 0.75, 0.625, 0.75, 0.75, 0.75, 0.75, 0.75, 0.625, 0.75, 0.625, 0.75, 0.75, 0.75, 0.75, 0.75, 0.625, 0.75])
me_cube_004.materials.append(mat_hullblue)
me_cube_004.use_remesh_fix_poles = True
me_cube_004.use_remesh_preserve_attributes = False
me_cube_004.update()
me_cube_005 = bpy.data.meshes.new('Cube.005')
me_cube_005.from_pydata([(1.691, -0.3705, -0.3705), (1.691, -0.3705, 0.3705), (1.691, 0.3705, -0.3705), (1.691, 0.3705, 0.3705), (2.432, -0.3705, -0.3705), (2.432, -0.3705, 0.3705), (2.432, 0.3705, -0.3705), (2.432, 0.3705, 0.3705), (1.843, 0.3705, 0.2189), (1.843, 0.3705, -0.2189), (2.281, 0.3705, -0.2189), (2.281, 0.3705, 0.2189), (-1.554, 3.672, 0.2189), (-1.554, 3.672, -0.2189), (-1.585, 4.109, -0.2189), (-1.585, 4.109, 0.2189), (1.849, -0.3705, -0.2127), (1.849, -0.3705, 0.2127), (2.274, -0.3705, 0.2127), (2.274, -0.3705, -0.2127), (-1.622, -3.896, -0.2127), (-1.622, -3.896, 0.2127), (-1.567, -4.318, 0.2127), (-1.567, -4.318, -0.2127)], [], [(0, 1, 3, 2), (7, 6, 10, 11), (6, 7, 5, 4), (5, 1, 17, 18), (2, 6, 4, 0), (7, 3, 1, 5), (10, 9, 13, 14), (6, 2, 9, 10), (3, 7, 11, 8), (2, 3, 8, 9), (13, 12, 15, 14), (8, 11, 15, 12), (9, 8, 12, 13), (11, 10, 14, 15), (18, 17, 21, 22), (4, 5, 18, 19), (1, 0, 16, 17), (0, 4, 19, 16), (23, 22, 21, 20), (19, 18, 22, 23), (16, 19, 23, 20), (17, 16, 20, 21)])
_uv = me_cube_005.uv_layers.new(name='UVMap')
_uv.uv.foreach_set('vector', [0.375, 0.0, 0.625, 0.0, 0.625, 0.25, 0.375, 0.25, 0.625, 0.5, 0.375, 0.5, 0.375, 0.5, 0.625, 0.5, 0.375, 0.5, 0.625, 0.5, 0.625, 0.75, 0.375, 0.75, 0.625, 0.75, 0.875, 0.75, 0.875, 0.75, 0.625, 0.75, 0.125, 0.5, 0.375, 0.5, 0.375, 0.75, 0.125, 0.75, 0.625, 0.5, 0.875, 0.5, 0.875, 0.75, 0.625, 0.75, 0.375, 0.5, 0.125, 0.5, 0.125, 0.5, 0.375, 0.5, 0.375, 0.5, 0.125, 0.5, 0.125, 0.5, 0.375, 0.5, 0.875, 0.5, 0.625, 0.5, 0.625, 0.5, 0.875, 0.5, 0.375, 0.25, 0.625, 0.25, 0.625, 0.25, 0.375, 0.25, 0.375, 0.25, 0.625, 0.25, 0.625, 0.5, 0.375, 0.5, 0.875, 0.5, 0.625, 0.5, 0.625, 0.5, 0.875, 0.5, 0.375, 0.25, 0.625, 0.25, 0.625, 0.25, 0.375, 0.25, 0.625, 0.5, 0.375, 0.5, 0.375, 0.5, 0.625, 0.5, 0.625, 0.75, 0.875, 0.75, 0.875, 0.75, 0.625, 0.75, 0.375, 0.75, 0.625, 0.75, 0.625, 0.75, 0.375, 0.75, 0.625, 0.0, 0.375, 0.0, 0.375, 0.0, 0.625, 0.0, 0.125, 0.75, 0.375, 0.75, 0.375, 0.75, 0.125, 0.75, 0.375, 0.75, 0.625, 0.75, 0.625, 1.0, 0.375, 1.0, 0.375, 0.75, 0.625, 0.75, 0.625, 0.75, 0.375, 0.75, 0.125, 0.75, 0.375, 0.75, 0.375, 0.75, 0.125, 0.75, 0.625, 0.0, 0.375, 0.0, 0.375, 0.0, 0.625, 0.0])
me_cube_005.materials.append(mat_metalrigger)
me_cube_005.use_remesh_fix_poles = True
me_cube_005.use_remesh_preserve_attributes = False
me_cube_005.update()
me_cube_006 = bpy.data.meshes.new('Cube.006')
me_cube_006.from_pydata([(0.0, -1.0, -1.0), (-1.11, -1.0, 1.0), (-4.056e-07, -0.2449, -1.0), (0.0, 4.44, 1.0), (0.0, 2.72, 0.0), (1.11, -1.0, 1.0), (-1.581, -5.643, 1.0), (0.0, -5.643, -1.0), (1.581, -5.643, 1.0), (-0.9115, -1.0, 0.0), (-1.225, -5.643, 0.0), (1.225, -5.643, 0.0), (0.9115, -1.0, 0.0), (-1.581, -8.481, 1.0), (0.0, -8.481, -1.0), (1.581, -8.481, 1.0), (-1.225, -8.481, 0.0), (1.225, -8.481, 0.0), (0.0, -5.643, 1.208), (0.0, -1.0, 1.208), (0.0, -8.481, 1.208)], [], [(9, 1, 3, 4), (4, 3, 5, 12), (19, 1, 6, 18), (0, 12, 11, 7), (3, 1, 19, 5), (12, 5, 8, 11), (9, 0, 7, 10), (1, 9, 10, 6), (2, 4, 12, 0), (0, 9, 4, 2), (10, 7, 14, 16), (6, 10, 16, 13), (18, 6, 13, 20), (7, 11, 17, 14), (11, 8, 15, 17), (8, 18, 20, 15), (5, 19, 18, 8)])
_uv = me_cube_006.uv_layers.new(name='UVMap')
_uv.uv.foreach_set('vector', [0.5, 0.0, 0.625, 0.0, 0.625, 0.25, 0.5, 0.25, 0.5, 0.5, 0.625, 0.5, 0.625, 0.75, 0.5, 0.75, 0.75, 0.75, 0.875, 0.75, 0.875, 0.75, 0.75, 0.75, 0.375, 0.75, 0.5, 0.75, 0.5, 0.75, 0.375, 0.75, 0.875, 0.5, 0.875, 0.75, 0.75, 0.75, 0.625, 0.75, 0.5, 0.75, 0.625, 0.75, 0.625, 0.75, 0.5, 0.75, 0.5, 0.0, 0.375, 0.0, 0.375, 0.0, 0.5, 0.0, 0.625, 0.0, 0.5, 0.0, 0.5, 0.0, 0.625, 0.0, 0.375, 0.5, 0.5, 0.5, 0.5, 0.75, 0.375, 0.75, 0.375, 0.0, 0.5, 0.0, 0.5, 0.25, 0.375, 0.25, 0.5, 0.0, 0.375, 0.0, 0.375, 0.0, 0.5, 0.0, 0.625, 0.0, 0.5, 0.0, 0.5, 0.0, 0.625, 0.0, 0.75, 0.75, 0.875, 0.75, 0.875, 0.75, 0.75, 0.75, 0.375, 0.75, 0.5, 0.75, 0.5, 0.75, 0.375, 0.75, 0.5, 0.75, 0.625, 0.75, 0.625, 0.75, 0.5, 0.75, 0.625, 0.75, 0.75, 0.75, 0.75, 0.75, 0.625, 0.75, 0.625, 0.75, 0.75, 0.75, 0.75, 0.75, 0.625, 0.75])
me_cube_006.materials.append(mat_hullblue)
me_cube_006.use_remesh_fix_poles = True
me_cube_006.use_remesh_preserve_attributes = False
me_cube_006.update()
me_cylinder_003 = bpy.data.meshes.new('Cylinder.003')
me_cylinder_003.from_pydata([(1.139, -0.491, -0.0004806), (11.52, -0.3893, -0.0004806), (1.139, -0.3954, -0.2313), (11.52, -0.3235, -0.1594), (1.139, -0.1646, -0.3269), (11.52, -0.1646, -0.2252), (1.139, 0.06617, -0.2313), (11.52, -0.005745, -0.1594), (1.139, 0.1618, -0.0004805), (11.52, 0.06007, -0.0004806), (1.139, 0.06617, 0.2303), (11.52, -0.005745, 0.1584), (1.139, -0.1646, 0.3259), (11.52, -0.1646, 0.2242), (1.139, -0.3954, 0.2303), (11.52, -0.3235, 0.1584), (-0.01946, -0.491, -0.0004776), (-0.01946, -0.3954, -0.2313), (-0.01946, -0.1646, -0.3269), (-0.01946, 0.06617, -0.2313), (-0.01946, 0.1618, -0.0004775), (-0.01946, 0.06617, 0.2303), (-0.01946, -0.1646, 0.3259), (-0.01946, -0.3954, 0.2303), (1.082, -0.5568, -0.0004809), (1.082, -0.442, -0.3445), (1.082, -0.1646, -0.3927), (1.082, 0.1684, -0.3445), (1.082, 0.2276, -0.0004808), (1.082, 0.1684, 0.344), (1.082, -0.1646, 0.3917), (1.082, -0.442, 0.344), (0.03803, -0.5568, -0.0004773), (0.03803, -0.442, -0.3445), (0.03803, -0.1646, -0.3927), (0.03803, 0.1684, -0.3445), (0.03803, 0.2276, -0.0004772), (0.03803, 0.1684, 0.344), (0.03803, -0.1646, 0.3917), (0.03803, -0.442, 0.344), (-0.1148, -0.491, -0.0004774), (-0.1148, -0.3954, -0.2313), (-0.1148, -0.1646, -0.3269), (-0.1148, 0.06617, -0.2313), (-0.1148, 0.1618, -0.0004774), (-0.1148, 0.06617, 0.2303), (-0.1148, -0.1646, 0.3259), (-0.1148, -0.3954, 0.2303), (-0.01856, -0.7469, 0.0008362), (-0.01856, -0.5748, -0.4146), (-0.01856, -0.1594, -0.5867), (-0.01856, 0.2561, -0.4146), (-0.01856, 0.4281, 0.0008364), (-0.01856, 0.2561, 0.4163), (-0.01856, -0.1594, 0.5883), (-0.01856, -0.5748, 0.4163), (-0.1139, -0.7469, 0.0008365), (-0.1139, -0.5748, -0.4146), (-0.1139, -0.1594, -0.5867), (-0.1139, 0.2561, -0.4146), (-0.1139, 0.4281, 0.0008367), (-0.1139, 0.2561, 0.4163), (-0.1139, -0.1594, 0.5883), (-0.1139, -0.5748, 0.4163), (-4.347, -0.491, -0.0004752), (-4.347, -0.3954, -0.2313), (-4.347, -0.1646, -0.3269), (-4.347, 0.06617, -0.2313), (-4.347, 0.1618, -0.0004751), (-4.347, 0.06617, 0.2303), (-4.347, -0.1646, 0.3259), (-4.347, -0.3954, 0.2303), (-4.391, -0.4574, -0.0004752), (-4.391, -0.3716, -0.2075), (-4.391, -0.1646, -0.2932), (-4.391, 0.04236, -0.2075), (-4.391, 0.1281, -0.0004751), (-4.391, 0.04236, 0.2065), (-4.391, -0.1646, 0.2923), (-4.391, -0.3716, 0.2065), (-6.529, -0.3369, -0.0004752), (-6.529, -0.2865, -0.1223), (-6.529, -0.1646, -0.1728), (-6.529, -0.04279, -0.1223), (-6.529, 0.007673, -0.0004751), (-6.529, -0.04279, 0.1214), (-6.529, -0.1646, 0.1718), (-6.529, -0.2865, 0.1214), (15.95, -1.429, 0.3503), (16.38, 1.289, 0.3503), (16.38, 1.289, 0.1817), (11.42, -0.3187, 0.223), (11.42, -0.3187, 0.05439), (12.04, 1.583, 0.223), (11.43, 0.1506, -0.04963), (11.43, 0.1506, 0.1189), (14.15, 1.567, 0.223), (13.66, -0.9311, 0.223), (16.17, -0.0699, 0.2463), (16.17, -0.0699, 0.07771), (11.74, 0.867, 0.1189), (13.93, 0.195, 0.1826), (-6.529, -0.1646, -0.0004751), (11.52, -0.1646, -0.0004806), (15.95, -1.429, 0.1816), (12.04, 1.583, 0.05425), (14.15, 1.567, 0.05425), (13.66, -0.9311, 0.05424), (11.74, 0.867, -0.04978), (13.93, 0.195, 0.01389)], [], [(0, 1, 3, 2), (2, 3, 5, 4), (4, 5, 7, 6), (6, 7, 9, 8), (8, 9, 11, 10), (10, 11, 13, 12), (9, 7, 103), (12, 13, 15, 14), (14, 15, 1, 0), (14, 0, 24, 31), (21, 22, 54, 53), (4, 6, 27, 26), (22, 21, 37, 38), (21, 20, 36, 37), (8, 10, 29, 28), (20, 19, 35, 36), (12, 14, 31, 30), (2, 4, 26, 25), (25, 26, 34, 33), (28, 29, 37, 36), (31, 24, 32, 39), (24, 25, 33, 32), (26, 27, 35, 34), (29, 30, 38, 37), (27, 28, 36, 35), (30, 31, 39, 38), (0, 2, 25, 24), (23, 22, 38, 39), (10, 12, 30, 29), (16, 23, 39, 32), (17, 16, 32, 33), (6, 8, 28, 27), (18, 17, 33, 34), (19, 18, 34, 35), (46, 47, 71, 70), (42, 41, 57, 58), (20, 21, 53, 52), (41, 40, 56, 57), (40, 47, 63, 56), (19, 20, 52, 51), (47, 46, 62, 63), (18, 19, 51, 50), (49, 50, 58, 57), (54, 55, 63, 62), (52, 53, 61, 60), (50, 51, 59, 58), (48, 49, 57, 56), (55, 48, 56, 63), (53, 54, 62, 61), (51, 52, 60, 59), (43, 42, 58, 59), (22, 23, 55, 54), (44, 43, 59, 60), (23, 16, 48, 55), (16, 17, 49, 48), (45, 44, 60, 61), (17, 18, 50, 49), (46, 45, 61, 62), (70, 71, 79, 78), (44, 45, 69, 68), (42, 43, 67, 66), (40, 41, 65, 64), (47, 40, 64, 71), (45, 46, 70, 69), (43, 44, 68, 67), (41, 42, 66, 65), (73, 74, 82, 81), (68, 69, 77, 76), (66, 67, 75, 74), (64, 65, 73, 72), (71, 64, 72, 79), (69, 70, 78, 77), (67, 68, 76, 75), (65, 66, 74, 73), (82, 83, 102), (78, 79, 87, 86), (76, 77, 85, 84), (74, 75, 83, 82), (72, 73, 81, 80), (79, 72, 80, 87), (77, 78, 86, 85), (75, 76, 84, 83), (90, 89, 96, 106), (106, 96, 93, 105), (94, 95, 91, 92), (99, 98, 89, 90), (107, 97, 88, 104), (108, 100, 95, 94), (92, 91, 97, 107), (104, 88, 98, 99), (105, 93, 100, 108), (101, 98, 88, 97), (98, 101, 96, 89), (96, 101, 100, 93), (95, 100, 101), (95, 101, 97, 91), (109, 99, 104, 107), (80, 81, 102), (87, 80, 102), (85, 86, 102), (83, 84, 102), (81, 82, 102), (86, 87, 102), (84, 85, 102), (15, 13, 103), (5, 3, 103), (11, 9, 103), (1, 15, 103), (3, 1, 103), (7, 5, 103), (13, 11, 103), (99, 109, 106, 90), (106, 109, 108, 105), (94, 108, 109), (94, 109, 107, 92)])
me_cylinder_003.polygons.foreach_set('material_index', [0, 0, 0, 0, 0, 0, 0, 0, 0, 3, 2, 3, 3, 3, 3, 3, 3, 3, 3, 3, 3, 3, 3, 3, 3, 3, 3, 3, 3, 3, 3, 3, 3, 3, 0, 2, 2, 2, 2, 2, 2, 2, 2, 2, 2, 2, 2, 2, 2, 2, 2, 2, 2, 2, 2, 2, 2, 2, 0, 0, 0, 0, 0, 0, 0, 0, 1, 0, 0, 0, 0, 0, 0, 0, 1, 1, 1, 1, 1, 1, 1, 1, 4, 4, 4, 4, 4, 4, 4, 4, 4, 4, 4, 4, 4, 4, 4, 1, 1, 1, 1, 1, 1, 1, 0, 0, 0, 0, 0, 0, 0, 4, 4, 4, 4])
_uv = me_cylinder_003.uv_layers.new(name='UVMap')
_uv.uv.foreach_set('vector', [1.0, 0.5, 1.0, 1.0, 0.875, 1.0, 0.875, 0.5, 0.875, 0.5, 0.875, 1.0, 0.75, 1.0, 0.75, 0.5, 0.75, 0.5, 0.75, 1.0, 0.625, 1.0, 0.625, 0.5, 0.625, 0.5, 0.625, 1.0, 0.5, 1.0, 0.5, 0.5, 0.5, 0.5, 0.5, 1.0, 0.375, 1.0, 0.375, 0.5, 0.375, 0.5, 0.375, 1.0, 0.25, 1.0, 0.25, 0.5, 0.5, 1.0, 0.625, 1.0, 0.5, 1.0, 0.25, 0.5, 0.25, 1.0, 0.125, 1.0, 0.125, 0.5, 0.125, 0.5, 0.125, 1.0, 0.0, 1.0, 0.0, 0.5, 0.125, 0.5, 0.0, 0.5, 0.0, 0.5, 0.125, 0.5, 0.5803, 0.08029, 0.51, 0.25, 0.51, 0.25, 0.5803, 0.08029, 0.75, 0.5, 0.625, 0.5, 0.625, 0.5, 0.75, 0.5, 0.51, 0.25, 0.5803, 0.08029, 0.5803, 0.08029, 0.51, 0.25, 0.5803, 0.08029, 0.75, 0.01, 0.75, 0.01, 0.5803, 0.08029, 0.5, 0.5, 0.375, 0.5, 0.375, 0.5, 0.5, 0.5, 0.75, 0.01, 0.9197, 0.08029, 0.9197, 0.08029, 0.75, 0.01, 0.25, 0.5, 0.125, 0.5, 0.125, 0.5, 0.25, 0.5, 0.875, 0.5, 0.75, 0.5, 0.75, 0.5, 0.875, 0.5, 0.875, 0.5, 0.75, 0.5, 0.75, 0.5, 0.875, 0.5, 0.5, 0.5, 0.375, 0.5, 0.375, 0.5, 0.5, 0.5, 0.125, 0.5, 0.0, 0.5, 0.0, 0.5, 0.125, 0.5, 1.0, 0.5, 0.875, 0.5, 0.875, 0.5, 1.0, 0.5, 0.75, 0.5, 0.625, 0.5, 0.625, 0.5, 0.75, 0.5, 0.375, 0.5, 0.25, 0.5, 0.25, 0.5, 0.375, 0.5, 0.625, 0.5, 0.5, 0.5, 0.5, 0.5, 0.625, 0.5, 0.25, 0.5, 0.125, 0.5, 0.125, 0.5, 0.25, 0.5, 1.0, 0.5, 0.875, 0.5, 0.875, 0.5, 1.0, 0.5, 0.5803, 0.4197, 0.51, 0.25, 0.51, 0.25, 0.5803, 0.4197, 0.375, 0.5, 0.25, 0.5, 0.25, 0.5, 0.375, 0.5, 0.75, 0.49, 0.5803, 0.4197, 0.5803, 0.4197, 0.75, 0.49, 0.9197, 0.4197, 0.75, 0.49, 0.75, 0.49, 0.9197, 0.4197, 0.625, 0.5, 0.5, 0.5, 0.5, 0.5, 0.625, 0.5, 0.99, 0.25, 0.9197, 0.4197, 0.9197, 0.4197, 0.99, 0.25, 0.9197, 0.08029, 0.99, 0.25, 0.99, 0.25, 0.9197, 0.08029, 0.51, 0.25, 0.5803, 0.4197, 0.5803, 0.4197, 0.51, 0.25, 0.99, 0.25, 0.9197, 0.4197, 0.9197, 0.4197, 0.99, 0.25, 0.75, 0.01, 0.5803, 0.08029, 0.5803, 0.08029, 0.75, 0.01, 0.9197, 0.4197, 0.75, 0.49, 0.75, 0.49, 0.9197, 0.4197, 0.75, 0.49, 0.5803, 0.4197, 0.5803, 0.4197, 0.75, 0.49, 0.9197, 0.08029, 0.75, 0.01, 0.75, 0.01, 0.9197, 0.08029, 0.5803, 0.4197, 0.51, 0.25, 0.51, 0.25, 0.5803, 0.4197, 0.99, 0.25, 0.9197, 0.08029, 0.9197, 0.08029, 0.99, 0.25, 0.9197, 0.4197, 0.99, 0.25, 0.99, 0.25, 0.9197, 0.4197, 0.51, 0.25, 0.5803, 0.4197, 0.5803, 0.4197, 0.51, 0.25, 0.75, 0.01, 0.5803, 0.08029, 0.5803, 0.08029, 0.75, 0.01, 0.99, 0.25, 0.9197, 0.08029, 0.9197, 0.08029, 0.99, 0.25, 0.75, 0.49, 0.9197, 0.4197, 0.9197, 0.4197, 0.75, 0.49, 0.5803, 0.4197, 0.75, 0.49, 0.75, 0.49, 0.5803, 0.4197, 0.5803, 0.08029, 0.51, 0.25, 0.51, 0.25, 0.5803, 0.08029, 0.9197, 0.08029, 0.75, 0.01, 0.75, 0.01, 0.9197, 0.08029, 0.9197, 0.08029, 0.99, 0.25, 0.99, 0.25, 0.9197, 0.08029, 0.51, 0.25, 0.5803, 0.4197, 0.5803, 0.4197, 0.51, 0.25, 0.75, 0.01, 0.9197, 0.08029, 0.9197, 0.08029, 0.75, 0.01, 0.5803, 0.4197, 0.75, 0.49, 0.75, 0.49, 0.5803, 0.4197, 0.75, 0.49, 0.9197, 0.4197, 0.9197, 0.4197, 0.75, 0.49, 0.5803, 0.08029, 0.75, 0.01, 0.75, 0.01, 0.5803, 0.08029, 0.9197, 0.4197, 0.99, 0.25, 0.99, 0.25, 0.9197, 0.4197, 0.51, 0.25, 0.5803, 0.08029, 0.5803, 0.08029, 0.51, 0.25, 0.51, 0.25, 0.5803, 0.4197, 0.5803, 0.4197, 0.51, 0.25, 0.75, 0.01, 0.5803, 0.08029, 0.5803, 0.08029, 0.75, 0.01, 0.99, 0.25, 0.9197, 0.08029, 0.9197, 0.08029, 0.99, 0.25, 0.75, 0.49, 0.9197, 0.4197, 0.9197, 0.4197, 0.75, 0.49, 0.5803, 0.4197, 0.75, 0.49, 0.75, 0.49, 0.5803, 0.4197, 0.5803, 0.08029, 0.51, 0.25, 0.51, 0.25, 0.5803, 0.08029, 0.9197, 0.08029, 0.75, 0.01, 0.75, 0.01, 0.9197, 0.08029, 0.9197, 0.4197, 0.99, 0.25, 0.99, 0.25, 0.9197, 0.4197, 0.9197, 0.4197, 0.99, 0.25, 0.99, 0.25, 0.9197, 0.4197, 0.75, 0.01, 0.5803, 0.08029, 0.5803, 0.08029, 0.75, 0.01, 0.99, 0.25, 0.9197, 0.08029, 0.9197, 0.08029, 0.99, 0.25, 0.75, 0.49, 0.9197, 0.4197, 0.9197, 0.4197, 0.75, 0.49, 0.5803, 0.4197, 0.75, 0.49, 0.75, 0.49, 0.5803, 0.4197, 0.5803, 0.08029, 0.51, 0.25, 0.51, 0.25, 0.5803, 0.08029, 0.9197, 0.08029, 0.75, 0.01, 0.75, 0.01, 0.9197, 0.08029, 0.9197, 0.4197, 0.99, 0.25, 0.99, 0.25, 0.9197, 0.4197, 0.99, 0.25, 0.9197, 0.08029, 0.99, 0.25, 0.51, 0.25, 0.5803, 0.4197, 0.5803, 0.4197, 0.51, 0.25, 0.75, 0.01, 0.5803, 0.08029, 0.5803, 0.08029, 0.75, 0.01, 0.99, 0.25, 0.9197, 0.08029, 0.9197, 0.08029, 0.99, 0.25, 0.75, 0.49, 0.9197, 0.4197, 0.9197, 0.4197, 0.75, 0.49, 0.5803, 0.4197, 0.75, 0.49, 0.75, 0.49, 0.5803, 0.4197, 0.5803, 0.08029, 0.51, 0.25, 0.51, 0.25, 0.5803, 0.08029, 0.9197, 0.08029, 0.75, 0.01, 0.75, 0.01, 0.9197, 0.08029, 0.375, 0.75, 0.625, 0.75, 0.625, 0.875, 0.375, 0.875, 0.375, 0.875, 0.625, 0.875, 0.625, 1.0, 0.375, 1.0, 0.375, 0.125, 0.625, 0.125, 0.625, 0.25, 0.375, 0.25, 0.375, 0.625, 0.625, 0.625, 0.625, 0.75, 0.375, 0.75, 0.375, 0.375, 0.625, 0.375, 0.625, 0.5, 0.375, 0.5, 0.375, 0.0625, 0.625, 0.0625, 0.625, 0.125, 0.375, 0.125, 0.375, 0.25, 0.625, 0.25, 0.625, 0.375, 0.375, 0.375, 0.375, 0.5, 0.625, 0.5, 0.625, 0.625, 0.375, 0.625, 0.375, 0.0, 0.625, 0.0, 0.625, 0.0625, 0.375, 0.0625, 0.0, 0.0, 0.625, 0.625, 0.625, 0.5, 0.625, 0.375, 0.625, 0.625, 0.0, 0.0, 0.625, 0.875, 0.625, 0.75, 0.625, 0.875, 0.0, 0.0, 0.625, 0.0625, 0.625, 0.0, 0.625, 0.125, 0.625, 0.0625, 0.0, 0.0, 0.625, 0.125, 0.0, 0.0, 0.625, 0.375, 0.625, 0.25, 0.0, 0.0, 0.625, 0.625, 0.625, 0.5, 0.625, 0.375, 0.75, 0.49, 0.9197, 0.4197, 0.75, 0.49, 0.5803, 0.4197, 0.75, 0.49, 0.5803, 0.4197, 0.5803, 0.08029, 0.51, 0.25, 0.5803, 0.08029, 0.9197, 0.08029, 0.75, 0.01, 0.9197, 0.08029, 0.9197, 0.4197, 0.99, 0.25, 0.9197, 0.4197, 0.51, 0.25, 0.5803, 0.4197, 0.51, 0.25, 0.75, 0.01, 0.5803, 0.08029, 0.75, 0.01, 0.125, 1.0, 0.25, 1.0, 0.125, 1.0, 0.75, 1.0, 0.875, 1.0, 0.75, 1.0, 0.375, 1.0, 0.5, 1.0, 0.375, 1.0, 0.0, 1.0, 0.125, 1.0, 0.0, 1.0, 0.875, 1.0, 1.0, 1.0, 0.875, 1.0, 0.625, 1.0, 0.75, 1.0, 0.625, 1.0, 0.25, 1.0, 0.375, 1.0, 0.25, 1.0, 0.625, 0.625, 0.0, 0.0, 0.625, 0.875, 0.625, 0.75, 0.625, 0.875, 0.0, 0.0, 0.625, 0.0625, 0.625, 0.0, 0.625, 0.125, 0.625, 0.0625, 0.0, 0.0, 0.625, 0.125, 0.0, 0.0, 0.625, 0.375, 0.625, 0.25])
me_cylinder_003.materials.append(mat_carbonfiber)
me_cylinder_003.materials.append(mat_wood)
me_cylinder_003.materials.append(mat_plasticwhite)
me_cylinder_003.materials.append(mat_plasticpink)
me_cylinder_003.materials.append(mat_paintedoarblade)
me_cylinder_003.use_remesh_fix_poles = True
me_cylinder_003.use_remesh_preserve_attributes = False
me_cylinder_003.update()

# ---- objects
ob_light = bpy.data.objects.new('Light', light_light)
ob_camera = bpy.data.objects.new('Camera', cam_camera)
ob_oarbladereference = bpy.data.objects.new('oarBladeReference', me_plane)
ob_oar = bpy.data.objects.new('Oar', me_cylinder)
ob_boworstern_001 = bpy.data.objects.new('BowOrStern.001', me_cube_002)
ob_cube = bpy.data.objects.new('Cube', me_cube_003)
ob_boworstern_002 = bpy.data.objects.new('BowOrStern.002', me_cube_004)
ob_cube_001 = bpy.data.objects.new('Cube.001', me_cube_005)
ob_oar_001 = bpy.data.objects.new('Oar.001', me_cylinder)
ob_boworstern_003 = bpy.data.objects.new('BowOrStern.003', me_cube_006)
ob_oar_003 = bpy.data.objects.new('Oar.003', me_cylinder_003)

# ---- transforms, parenting, visibility, modifiers, constraints
ob_light.location = (4.076, 1.005, 5.904)
ob_light.rotation_euler = (0.6503, 0.05522, 1.866)
ob_light.lock_rotations_4d = False
ob_light.empty_display_type = 'ARROWS'
ob_light.color = (0.0, 0.0, 0.0, 0.0)
ob_light.lineart.crease_threshold = 0.0
ob_camera.location = (7.359, -6.926, 4.958)
ob_camera.rotation_euler = (1.109, 0.0, 0.8149)
ob_camera.lock_rotations_4d = False
ob_camera.empty_display_type = 'ARROWS'
ob_camera.color = (0.0, 0.0, 0.0, 0.0)
ob_camera.display_type = 'WIRE'
ob_camera.lineart.crease_threshold = 0.0
ob_oarbladereference.location = (0.0, 0.0, 0.0)
ob_oarbladereference.scale = (2.984, 2.984, 2.984)
ob_oar.location = (-13.76, 1.591, 0.0004799)
ob_boworstern_001.location = (-24.85, 0.0, 0.0)
ob_cube.location = (-21.58, -13.51, 0.6583)
ob_boworstern_002.location = (-24.85, -26.73, 0.0)
ob_boworstern_002.rotation_euler = (0.0, -0.0, 3.142)
ob_cube_001.location = (-27.98, -13.51, 0.6583)
ob_cube_001.rotation_euler = (0.0, -0.0, 3.142)
ob_oar_001.location = (-30.25, -13.55, 1.774)
ob_oar_001.rotation_euler = (1.571, 0.2443, 3.142)
ob_boworstern_003.location = (-24.85, 0.002491, 0.0)
ob_boworstern_003.rotation_euler = (0.0, -0.0, 6.283)
ob_oar_003.location = (-19.89, -13.55, 1.752)
ob_oar_003.rotation_euler = (-1.571, 0.2443, 0.0)

# ---- collection membership
col_collection.objects.link(ob_light)
col_collection.objects.link(ob_camera)
col_collection.objects.link(ob_oarbladereference)
col_collection.objects.link(ob_oar)
col_collection.objects.link(ob_boworstern_001)
col_collection.objects.link(ob_cube)
col_collection.objects.link(ob_boworstern_002)
col_collection.objects.link(ob_cube_001)
col_collection.objects.link(ob_oar_001)
col_collection.objects.link(ob_boworstern_003)
col_collection.objects.link(ob_oar_003)

# ---- scene / render settings (as saved in the file)
scene.camera = ob_camera
scene.frame_start = 1; scene.frame_end = 250; scene.frame_set(1)
scene.render.engine = 'BLENDER_EEVEE_NEXT'
scene.cycles.sampling_pattern = 'TABULATED_SOBOL'
scene.cycles.use_light_tree = False
scene.view_settings.view_transform = 'Filmic'
bpy.context.view_layer.update()
